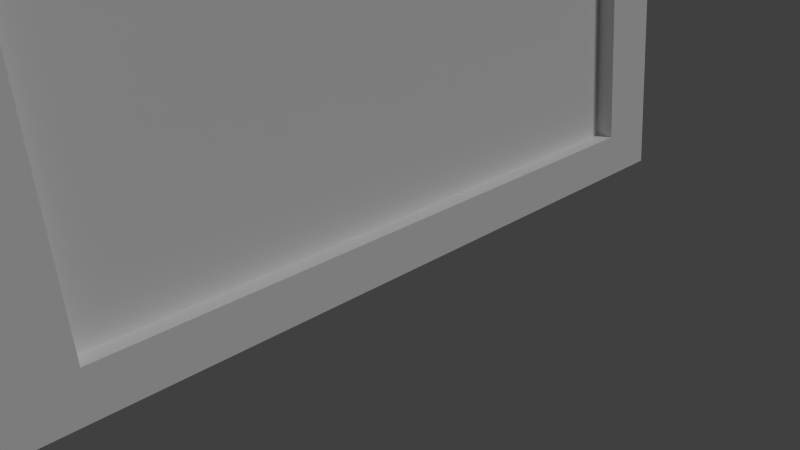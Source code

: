 # Source: PicFrame1.blend  (saved by Blender 2.78.0; exported with 4.5.12 LTS)
import bpy
from mathutils import Matrix  # noqa: F401  (used for matrix-valued properties, if any)

bpy.ops.wm.read_factory_settings(use_empty=True)
scene = bpy.context.scene
scene.name = 'Scene'

# ---- collections
col_collection_1 = bpy.data.collections.new('Collection 1'); scene.collection.children.link(col_collection_1)

# ---- materials (node trees are filled in below, after node groups)
mat_frame = bpy.data.materials.new('frame')
mat_frame.alpha_threshold = 0.0
mat_frame.use_transparent_shadow = False
mat_frame.roughness = 0.5
mat_stand = bpy.data.materials.new('stand')
mat_stand.alpha_threshold = 0.0
mat_stand.use_transparent_shadow = False
mat_stand.roughness = 0.5
mat_stand.specular_intensity = 0.05

# ---- material node trees

# ---- world
world_world = bpy.data.worlds.new('World'); scene.world = world_world
world_world.color = (0.05088, 0.05088, 0.05088)
world_world.use_sun_shadow = False
world_world.sun_shadow_jitter_overblur = 0.0
world_world.cycles.sampling_method = 'NONE'
world_world.cycles.sample_map_resolution = 256

# ---- cameras
cam_camera = bpy.data.cameras.new('Camera')
cam_camera.clip_end = 100.0
cam_camera.lens = 35.0
cam_camera.sensor_width = 32.0
cam_camera.sensor_height = 18.0
cam_camera.ortho_scale = 7.314
cam_camera.dof.focus_distance = 0.0
cam_camera.dof.aperture_fstop = 128.0

# ---- lights
light_lamp = bpy.data.lights.new('Lamp', 'SUN')
light_lamp.transmission_factor = 0.0
light_lamp.cutoff_distance = 30.0
light_lamp.angle = 0.1993
light_lamp.energy = 1.0
light_lamp.shadow_buffer_clip_start = 1.001
light_lamp.shadow_soft_size = 0.1
light_lamp.shadow_cascade_max_distance = 1000.0
light_lamp.cycles.use_multiple_importance_sampling = False

# ---- meshes
me_plane = bpy.data.meshes.new('Plane')
me_plane.from_pydata([(-0.8118, -5.0, 11.98), (0.234, -5.0, 0.0137), (-0.8118, 5.0, 11.98), (0.234, 5.0, 0.0137), (-0.3137, -5.0, 12.02), (0.7321, -5.0, 0.06478), (-0.3137, 5.0, 12.02), (0.7321, 5.0, 0.06478), (-0.8118, 4.167, 11.98), (-0.8118, -4.167, 11.98), (0.234, -4.167, 0.0137), (0.234, 4.167, 0.0137), (-0.3137, 4.167, 12.02), (-0.3137, -4.167, 12.02), (0.7321, -4.167, 0.06478), (0.7321, 4.167, 0.06478), (-0.7595, -5.0, 11.38), (0.1817, -5.0, 0.6189), (0.1817, 5.0, 0.6189), (-0.7595, 5.0, 11.38), (-0.2614, -5.0, 11.42), (0.6798, -5.0, 0.6625), (0.6798, 5.0, 0.6625), (-0.2614, 5.0, 11.42), (0.6798, -4.167, 0.6625), (-0.2614, -4.167, 11.42), (0.6798, 4.167, 0.6625), (-0.2614, 4.167, 11.42), (-0.7595, -4.167, 11.38), (0.1817, -4.167, 0.6189), (-0.7595, 4.167, 11.38), (0.1817, 4.167, 0.6189), (-0.2889, 4.167, 5.998), (-0.7595, 0.0, 11.38), (-1.26, -4.167, 0.01046), (-0.4135, 4.768e-07, 0.08455), (-1.534, -4.167, 5.889), (-0.5373, 3.748, 6.01), (-0.9609, -0.001924, 10.85), (-1.507, -4.127, 0.002198), (-0.6602, 0.03974, 0.07628), (-1.781, -4.127, 5.881), (0.4308, -4.167, 0.6407), (-0.5105, -4.167, 11.4), (0.4308, 4.167, 0.6407), (-0.5105, 4.167, 11.4)], [], [(31, 18, 3, 11), (26, 15, 7, 22), (19, 2, 6, 23), (17, 1, 5, 21), (11, 3, 7, 15), (9, 0, 4, 13), (2, 8, 12, 6), (8, 9, 13, 12), (1, 10, 14, 5), (10, 11, 15, 14), (21, 5, 14, 24), (24, 14, 15, 26), (17, 29, 10, 1), (29, 31, 11, 10), (9, 8, 30, 33, 28), (33, 30, 32), (0, 9, 28, 16), (16, 28, 29, 17), (13, 25, 27, 12), (24, 26, 44, 42), (4, 20, 25, 13), (20, 21, 24, 25), (0, 16, 20, 4), (16, 17, 21, 20), (3, 18, 22, 7), (18, 19, 23, 22), (12, 27, 23, 6), (27, 26, 22, 23), (8, 2, 19, 30), (30, 19, 18, 31, 32), (28, 33, 32, 31, 29), (41, 38, 37, 40, 39), (32, 35, 40, 37), (33, 32, 37, 38), (36, 33, 38, 41), (35, 34, 39, 40), (34, 36, 41, 39), (35, 36, 34), (33, 36, 35, 32), (43, 42, 44, 45), (26, 27, 45, 44), (25, 24, 42, 43), (27, 25, 43, 45)])
me_plane.polygons.foreach_set('material_index', [0, 0, 0, 0, 0, 0, 0, 0, 0, 0, 0, 0, 0, 0, 0, 0, 0, 0, 0, 0, 0, 0, 0, 0, 0, 0, 0, 0, 0, 0, 0, 1, 1, 1, 1, 1, 1, 1, 1, 1, 0, 0, 0])
_uv = me_plane.uv_layers.new(name='UVMap')
_uv.uv.foreach_set('vector', [0.4166, 0.5, 0.4545, 0.5, 0.4545, 0.5266, 0.4166, 0.5266, 0.4924, 0.5, 0.4924, 0.5263, 0.4545, 0.5263, 0.4545, 0.5, 0.9318, 0.02632, 0.9318, 0.0, 0.9545, 0.0, 0.9545, 0.02632, 0.9091, 0.02664, 0.909, 0.0, 0.9318, 0.0003277, 0.9318, 0.02664, 0.9773, 0.402, 0.9773, 0.4386, 0.9545, 0.4386, 0.9545, 0.402, 0.9773, 0.8406, 0.9773, 0.8772, 0.9545, 0.8772, 0.9545, 0.8406, 0.9773, 0.4386, 0.9773, 0.4751, 0.9545, 0.4751, 0.9545, 0.4386, 0.9773, 0.4751, 0.9773, 0.8406, 0.9545, 0.8406, 0.9545, 0.4751, 0.9773, 0.0, 0.9773, 0.03655, 0.9545, 0.03655, 0.9545, 0.0, 0.9773, 0.03655, 0.9773, 0.402, 0.9545, 0.402, 0.9545, 0.03655, 0.909, 0.5, 0.909, 0.5263, 0.8712, 0.5263, 0.8712, 0.5, 0.8712, 0.5, 0.8712, 0.5263, 0.4924, 0.5263, 0.4924, 0.5, 8.669e-08, 0.5, 0.03788, 0.5, 0.03788, 0.5266, 8.669e-08, 0.5266, 0.03788, 0.5, 0.4166, 0.5, 0.4166, 0.5266, 0.03788, 0.5266, 0.03788, 0.0, 0.4166, 0.0, 0.4166, 0.02632, 0.2273, 0.02632, 0.03788, 0.02632, 0.2273, 0.02632, 0.4166, 0.02632, 0.4166, 0.2632, 0.0, 0.0, 0.03788, 0.0, 0.03788, 0.02632, 0.0, 0.02632, 0.0, 0.02632, 0.03788, 0.02632, 0.03788, 0.5, 8.669e-08, 0.5, 0.8712, 0.0, 0.8712, 0.02632, 0.4924, 0.02632, 0.4924, 8.366e-08, 0.8333, 0.8918, 0.8333, 0.5263, 0.8446, 0.5263, 0.8446, 0.8918, 0.909, 0.0, 0.909, 0.02632, 0.8712, 0.02632, 0.8712, 0.0, 0.909, 0.02632, 0.909, 0.5, 0.8712, 0.5, 0.8712, 0.02632, 0.9091, 0.5266, 0.9091, 0.5003, 0.9318, 0.5003, 0.9318, 0.5266, 0.9091, 0.5003, 0.9091, 0.02664, 0.9318, 0.02664, 0.9318, 0.5003, 0.9318, 0.5266, 0.9318, 0.5, 0.9545, 0.5, 0.9545, 0.5263, 0.9318, 0.5, 0.9318, 0.02632, 0.9545, 0.02632, 0.9545, 0.5, 0.4924, 8.366e-08, 0.4924, 0.02632, 0.4545, 0.02632, 0.4545, 8.366e-08, 0.4924, 0.02632, 0.4924, 0.5, 0.4545, 0.5, 0.4545, 0.02632, 0.4166, 0.0, 0.4545, 0.0, 0.4545, 0.02632, 0.4166, 0.02632, 0.4166, 0.02632, 0.4545, 0.02632, 0.4545, 0.5, 0.4166, 0.5, 0.4166, 0.2632, 0.03788, 0.02632, 0.2273, 0.02632, 0.4166, 0.2632, 0.4166, 0.5, 0.03788, 0.5, 0.0, 0.0, 0.0, 0.0, 0.0, 0.0, 0.0, 0.0, 0.0, 0.0, 0.0, 0.0, 0.0, 0.0, 0.0, 0.0, 0.0, 0.0, 0.0, 0.0, 0.0, 0.0, 0.0, 0.0, 0.0, 0.0, 0.0, 0.0, 0.0, 0.0, 0.0, 0.0, 0.0, 0.0, 0.0, 0.0, 0.0, 0.0, 0.0, 0.0, 0.0, 0.0, 0.0, 0.0, 0.0, 0.0, 0.0, 0.0, 0.0, 0.0, 0.0, 0.0, 0.0, 0.0, 0.0, 0.0, 0.0, 0.0, 0.0, 0.0, 0.0, 0.0, 0.0, 0.0, 0.8333, 0.5263, 0.8333, 1.0, 0.4545, 1.0, 0.4545, 0.5263, 0.9773, 0.9123, 0.9773, 0.4386, 0.9886, 0.4386, 0.9886, 0.9123, 0.9886, 0.9123, 0.9886, 0.4386, 1.0, 0.4386, 1.0, 0.9123, 0.8446, 0.8918, 0.8446, 0.5263, 0.856, 0.5263, 0.856, 0.8918])
me_plane.materials.append(mat_frame)
me_plane.materials.append(mat_stand)
me_plane.use_remesh_preserve_volume = False
me_plane.use_remesh_preserve_attributes = False
me_plane.use_mirror_vertex_groups = False
me_plane.update()

# ---- objects
ob_plane = bpy.data.objects.new('Plane', me_plane)
ob_lamp = bpy.data.objects.new('Lamp', light_lamp)
ob_camera = bpy.data.objects.new('Camera', cam_camera)

# ---- transforms, parenting, visibility, modifiers, constraints
ob_plane.location = (0.0, 0.0, 0.0)
ob_plane.lineart.crease_threshold = 0.0
ob_lamp.location = (19.08, 1.005, 20.9)
ob_lamp.rotation_euler = (0.6503, 0.05522, 1.866)
ob_lamp.lock_rotations_4d = False
ob_lamp.empty_display_type = 'ARROWS'
ob_lamp.color = (0.0, 0.0, 0.0, 0.0)
ob_lamp.lineart.crease_threshold = 0.0
ob_camera.location = (7.481, -6.508, 5.344)
ob_camera.rotation_euler = (1.109, 0.01082, 0.8149)
ob_camera.lock_rotations_4d = False
ob_camera.empty_display_type = 'ARROWS'
ob_camera.color = (0.0, 0.0, 0.0, 0.0)
ob_camera.display_type = 'WIRE'
ob_camera.lineart.crease_threshold = 0.0

# ---- collection membership
col_collection_1.objects.link(ob_plane)
col_collection_1.objects.link(ob_lamp)
col_collection_1.objects.link(ob_camera)

# ---- scene / render settings (as saved in the file)
scene.camera = ob_camera
scene.frame_start = 1; scene.frame_end = 250; scene.frame_set(1)
scene.render.engine = 'BLENDER_EEVEE_NEXT'
scene.render.resolution_percentage = 50
scene.render.dither_intensity = 0.0
scene.cycles.use_denoising = False
scene.cycles.samples = 10
scene.cycles.sampling_pattern = 'TABULATED_SOBOL'
scene.cycles.light_sampling_threshold = 0.0
scene.cycles.use_adaptive_sampling = False
scene.cycles.use_light_tree = False
scene.cycles.blur_glossy = 0.0
scene.cycles.pixel_filter_type = 'GAUSSIAN'
scene.cycles.sample_clamp_indirect = 0.0
scene.view_settings.view_transform = 'Standard'
bpy.context.view_layer.update()
